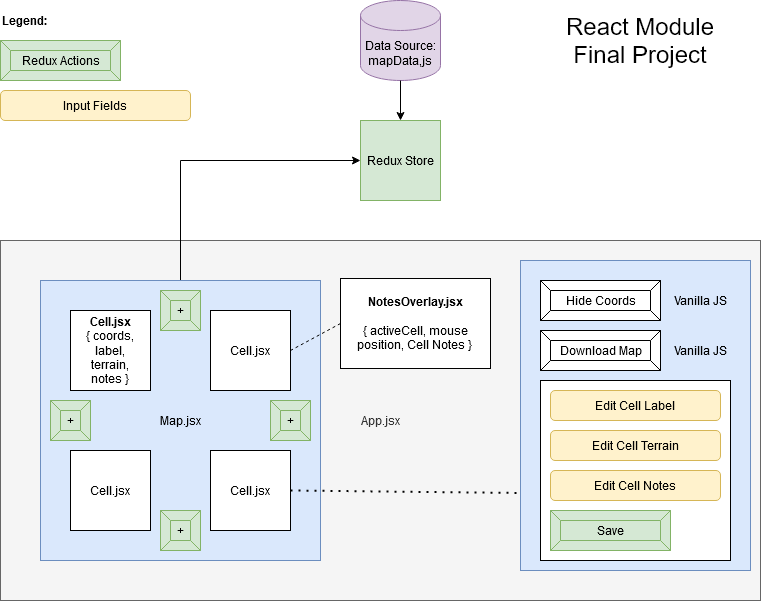

The diagram above was exported from draw.io. Its source (the exported page's mxGraphModel, read from the mxfile embedded in the PNG):
<mxGraphModel dx="1422" dy="763" grid="1" gridSize="10" guides="1" tooltips="1" connect="1" arrows="1" fold="1" page="1" pageScale="1" pageWidth="850" pageHeight="1100" math="0" shadow="0">
  <root>
    <mxCell id="0" />
    <mxCell id="1" parent="0" />
    <mxCell id="2" value="&lt;div&gt;Data Source:&lt;/div&gt;&lt;div&gt;mapData,js&lt;br&gt;&lt;/div&gt;" style="shape=cylinder3;whiteSpace=wrap;html=1;boundedLbl=1;backgroundOutline=1;size=15;fillColor=#e1d5e7;strokeColor=#9673a6;" vertex="1" parent="1">
      <mxGeometry x="400" y="40" width="80" height="80" as="geometry" />
    </mxCell>
    <mxCell id="3" value="Redux Store" style="whiteSpace=wrap;html=1;aspect=fixed;fillColor=#d5e8d4;strokeColor=#82b366;" vertex="1" parent="1">
      <mxGeometry x="400" y="160" width="80" height="80" as="geometry" />
    </mxCell>
    <mxCell id="4" value="" style="endArrow=classic;html=1;exitX=0.5;exitY=1;exitDx=0;exitDy=0;exitPerimeter=0;entryX=0.5;entryY=0;entryDx=0;entryDy=0;" edge="1" source="2" target="3" parent="1">
      <mxGeometry width="50" height="50" relative="1" as="geometry">
        <mxPoint x="400" y="360" as="sourcePoint" />
        <mxPoint x="480" y="150" as="targetPoint" />
      </mxGeometry>
    </mxCell>
    <mxCell id="5" value="App.jsx" style="rounded=0;whiteSpace=wrap;html=1;fillColor=#f5f5f5;strokeColor=#666666;fontColor=#333333;" vertex="1" parent="1">
      <mxGeometry x="40" y="280" width="760" height="360" as="geometry" />
    </mxCell>
    <mxCell id="6" style="edgeStyle=orthogonalEdgeStyle;rounded=0;orthogonalLoop=1;jettySize=auto;html=1;exitX=0.5;exitY=0;exitDx=0;exitDy=0;entryX=0;entryY=0.5;entryDx=0;entryDy=0;" edge="1" source="7" target="3" parent="1">
      <mxGeometry relative="1" as="geometry">
        <mxPoint x="220" y="200" as="targetPoint" />
      </mxGeometry>
    </mxCell>
    <mxCell id="7" value="Map.jsx" style="whiteSpace=wrap;html=1;aspect=fixed;fillColor=#dae8fc;strokeColor=#6c8ebf;" vertex="1" parent="1">
      <mxGeometry x="80" y="320" width="280" height="280" as="geometry" />
    </mxCell>
    <mxCell id="8" value="&lt;div&gt;&lt;b&gt;Cell.jsx&lt;/b&gt;&lt;/div&gt;&lt;div&gt;{ coords,&lt;/div&gt;&lt;div&gt;label,&lt;br&gt;&lt;/div&gt;&lt;div&gt;terrain,&lt;/div&gt;&lt;div&gt;notes }&lt;br&gt;&lt;/div&gt;" style="whiteSpace=wrap;html=1;aspect=fixed;" vertex="1" parent="1">
      <mxGeometry x="110" y="350" width="80" height="80" as="geometry" />
    </mxCell>
    <mxCell id="9" value="&lt;div&gt;Cell.jsx&lt;/div&gt;" style="whiteSpace=wrap;html=1;aspect=fixed;" vertex="1" parent="1">
      <mxGeometry x="250" y="350" width="80" height="80" as="geometry" />
    </mxCell>
    <mxCell id="10" value="&lt;div&gt;Cell.jsx&lt;/div&gt;" style="whiteSpace=wrap;html=1;aspect=fixed;" vertex="1" parent="1">
      <mxGeometry x="110" y="490" width="80" height="80" as="geometry" />
    </mxCell>
    <mxCell id="11" value="&lt;div&gt;Cell.jsx&lt;/div&gt;" style="whiteSpace=wrap;html=1;aspect=fixed;" vertex="1" parent="1">
      <mxGeometry x="250" y="490" width="80" height="80" as="geometry" />
    </mxCell>
    <mxCell id="12" value="&lt;div&gt;&lt;b&gt;NotesOverlay.jsx&lt;/b&gt;&lt;/div&gt;&lt;div&gt;&lt;br&gt;&lt;/div&gt;&lt;div&gt;{ activeCell, mouse position, Cell Notes }&lt;br&gt;&lt;/div&gt;" style="rounded=0;whiteSpace=wrap;html=1;" vertex="1" parent="1">
      <mxGeometry x="380" y="318" width="150" height="90" as="geometry" />
    </mxCell>
    <mxCell id="13" value="" style="endArrow=none;dashed=1;html=1;exitX=0;exitY=0.5;exitDx=0;exitDy=0;entryX=1;entryY=0.5;entryDx=0;entryDy=0;" edge="1" source="12" target="9" parent="1">
      <mxGeometry width="50" height="50" relative="1" as="geometry">
        <mxPoint x="400" y="360" as="sourcePoint" />
        <mxPoint x="450" y="310" as="targetPoint" />
      </mxGeometry>
    </mxCell>
    <mxCell id="14" value="+" style="labelPosition=center;verticalLabelPosition=middle;align=center;html=1;shape=mxgraph.basic.button;dx=10;fillColor=#d5e8d4;strokeColor=#82b366;" vertex="1" parent="1">
      <mxGeometry x="200" y="330" width="40" height="40" as="geometry" />
    </mxCell>
    <mxCell id="15" value="+" style="labelPosition=center;verticalLabelPosition=middle;align=center;html=1;shape=mxgraph.basic.button;dx=10;fillColor=#d5e8d4;strokeColor=#82b366;" vertex="1" parent="1">
      <mxGeometry x="90" y="440" width="40" height="40" as="geometry" />
    </mxCell>
    <mxCell id="16" value="+" style="labelPosition=center;verticalLabelPosition=middle;align=center;html=1;shape=mxgraph.basic.button;dx=10;fillColor=#d5e8d4;strokeColor=#82b366;" vertex="1" parent="1">
      <mxGeometry x="310" y="440" width="40" height="40" as="geometry" />
    </mxCell>
    <mxCell id="17" value="+" style="labelPosition=center;verticalLabelPosition=middle;align=center;html=1;shape=mxgraph.basic.button;dx=10;fillColor=#d5e8d4;strokeColor=#82b366;" vertex="1" parent="1">
      <mxGeometry x="200" y="550" width="40" height="40" as="geometry" />
    </mxCell>
    <mxCell id="18" value="" style="rounded=0;whiteSpace=wrap;html=1;fillColor=#dae8fc;strokeColor=#6c8ebf;" vertex="1" parent="1">
      <mxGeometry x="560" y="300" width="230" height="310" as="geometry" />
    </mxCell>
    <mxCell id="19" value="Hide Coords" style="labelPosition=center;verticalLabelPosition=middle;align=center;html=1;shape=mxgraph.basic.button;dx=10;" vertex="1" parent="1">
      <mxGeometry x="580" y="320" width="120" height="40" as="geometry" />
    </mxCell>
    <mxCell id="20" value="Download Map" style="labelPosition=center;verticalLabelPosition=middle;align=center;html=1;shape=mxgraph.basic.button;dx=10;" vertex="1" parent="1">
      <mxGeometry x="580" y="370" width="120" height="40" as="geometry" />
    </mxCell>
    <mxCell id="21" value="Redux Actions" style="labelPosition=center;verticalLabelPosition=middle;align=center;html=1;shape=mxgraph.basic.button;dx=10;fillColor=#d5e8d4;strokeColor=#82b366;" vertex="1" parent="1">
      <mxGeometry x="40" y="80" width="120" height="40" as="geometry" />
    </mxCell>
    <mxCell id="22" value="Input Fields" style="rounded=1;whiteSpace=wrap;html=1;fillColor=#fff2cc;strokeColor=#d6b656;" vertex="1" parent="1">
      <mxGeometry x="40" y="130" width="190" height="30" as="geometry" />
    </mxCell>
    <mxCell id="23" value="Legend:" style="text;html=1;strokeColor=none;fillColor=none;align=left;verticalAlign=middle;whiteSpace=wrap;rounded=0;fontStyle=1" vertex="1" parent="1">
      <mxGeometry x="40" y="40" width="150" height="40" as="geometry" />
    </mxCell>
    <mxCell id="24" value="&lt;div&gt;React Module&lt;/div&gt;&lt;div&gt;Final Project&lt;br&gt;&lt;/div&gt;" style="text;html=1;strokeColor=none;fillColor=none;align=center;verticalAlign=middle;whiteSpace=wrap;rounded=0;fontSize=24;fontFamily=Helvetica;" vertex="1" parent="1">
      <mxGeometry x="560" y="40" width="240" height="80" as="geometry" />
    </mxCell>
    <mxCell id="25" value="" style="endArrow=none;dashed=1;html=1;dashPattern=1 3;strokeWidth=2;fontFamily=Helvetica;fontSize=18;entryX=0;entryY=0.75;entryDx=0;entryDy=0;exitX=1;exitY=0.5;exitDx=0;exitDy=0;" edge="1" source="11" target="18" parent="1">
      <mxGeometry width="50" height="50" relative="1" as="geometry">
        <mxPoint x="400" y="360" as="sourcePoint" />
        <mxPoint x="450" y="310" as="targetPoint" />
      </mxGeometry>
    </mxCell>
    <mxCell id="26" value="" style="rounded=0;whiteSpace=wrap;html=1;fontFamily=Helvetica;fontSize=18;align=left;" vertex="1" parent="1">
      <mxGeometry x="580" y="420" width="190" height="180" as="geometry" />
    </mxCell>
    <mxCell id="27" value="Edit Cell Label" style="rounded=1;whiteSpace=wrap;html=1;fillColor=#fff2cc;strokeColor=#d6b656;" vertex="1" parent="1">
      <mxGeometry x="590" y="430" width="170" height="30" as="geometry" />
    </mxCell>
    <mxCell id="28" value="Edit Cell Terrain" style="rounded=1;whiteSpace=wrap;html=1;fillColor=#fff2cc;strokeColor=#d6b656;" vertex="1" parent="1">
      <mxGeometry x="590" y="470" width="170" height="30" as="geometry" />
    </mxCell>
    <mxCell id="29" value="Edit Cell Notes" style="rounded=1;whiteSpace=wrap;html=1;fillColor=#fff2cc;strokeColor=#d6b656;" vertex="1" parent="1">
      <mxGeometry x="590" y="510" width="170" height="30" as="geometry" />
    </mxCell>
    <mxCell id="30" value="Save" style="labelPosition=center;verticalLabelPosition=middle;align=center;html=1;shape=mxgraph.basic.button;dx=10;fillColor=#d5e8d4;strokeColor=#82b366;" vertex="1" parent="1">
      <mxGeometry x="590" y="550" width="120" height="40" as="geometry" />
    </mxCell>
    <mxCell id="31" value="Vanilla JS" style="text;html=1;strokeColor=none;fillColor=none;align=center;verticalAlign=middle;whiteSpace=wrap;rounded=0;fontFamily=Helvetica;fontSize=12;" vertex="1" parent="1">
      <mxGeometry x="700" y="380" width="80" height="20" as="geometry" />
    </mxCell>
    <mxCell id="32" value="Vanilla JS" style="text;html=1;strokeColor=none;fillColor=none;align=center;verticalAlign=middle;whiteSpace=wrap;rounded=0;fontFamily=Helvetica;fontSize=12;" vertex="1" parent="1">
      <mxGeometry x="700" y="330" width="80" height="20" as="geometry" />
    </mxCell>
  </root>
</mxGraphModel>